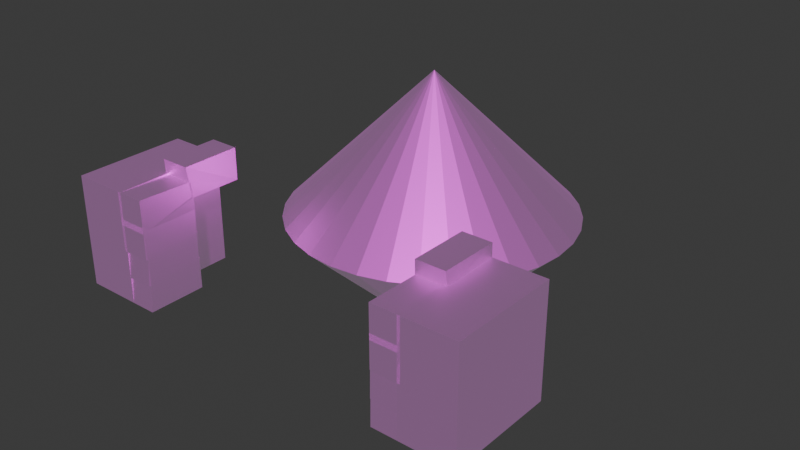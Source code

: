 # Source: Enemy.blend  (saved by Blender 4.4.32; exported with 4.5.12 LTS)
import bpy
from mathutils import Matrix  # noqa: F401  (used for matrix-valued properties, if any)

bpy.ops.wm.read_factory_settings(use_empty=True)
scene = bpy.context.scene
scene.name = 'Scene'

# ---- collections
col_collection = bpy.data.collections.new('Collection'); scene.collection.children.link(col_collection)

# ---- images (referenced by path relative to the original .blend; pixels are not part of the script)
import os
ASSET_DIR = os.environ.get("B2B_ASSET_DIR", "")  # directory of the original .blend (textures are referenced by path, not embedded)
HERE = os.path.dirname(os.path.abspath(__file__))  # packed textures are extracted next to this script under _unpacked/

def load_image(name, relpath, width, height, colorspace="sRGB"):
    """Load a texture the original file referenced (path relative to the .blend, or extracted next to this script)."""
    p = next((c for c in (os.path.join(HERE, relpath), os.path.join(ASSET_DIR, relpath)) if relpath and os.path.exists(c)), "")
    if p:
        img = bpy.data.images.load(p, check_existing=True)
        img.name = name
    else:  # same state as the original file: an image datablock whose file is absent (Cycles renders it pink)
        img = bpy.data.images.new(name, width, height)
        img.source = "FILE"
        img.filepath = "//" + (relpath or name)
    img.colorspace_settings.name = colorspace
    return img
img_enemy__png = load_image('enemy].png', 'enemy].png', 1024, 1024, 'sRGB')

# ---- materials (node trees are filled in below, after node groups)
mat_image = bpy.data.materials.new('image')

# ---- material node trees
mat_image.use_nodes = True; mat_image.node_tree.nodes.clear()
_N = mat_image.node_tree.nodes; _L = mat_image.node_tree.links
n0 = _N.new('ShaderNodeBsdfPrincipled'); n0.name = 'プリンシプルBSDF'; n0.location = (10, 300)
n0.inputs[1].default_value = 1.0
n0.inputs[3].default_value = 0.0
n0.inputs[28].default_value = 0.1
n1 = _N.new('ShaderNodeOutputMaterial'); n1.name = 'マテリアル出力'; n1.location = (300, 300)
n2 = _N.new('ShaderNodeTexImage'); n2.name = '画像テクスチャ'; n2.location = (-280, 280)
n2.image = img_enemy__png
_L.new(n0.outputs[0], n1.inputs[0])
_L.new(n2.outputs[0], n0.inputs[0])
n1.is_active_output = True

# ---- world
world_world = bpy.data.worlds.new('World'); scene.world = world_world
world_world.use_nodes = True; world_world.node_tree.nodes.clear()
_N = world_world.node_tree.nodes; _L = world_world.node_tree.links
n0 = _N.new('ShaderNodeOutputWorld'); n0.name = 'World Output'; n0.location = (300, 300)
n1 = _N.new('ShaderNodeBackground'); n1.name = 'Background'; n1.location = (10, 300)
n1.inputs[0].default_value = (0.05088, 0.05088, 0.05088, 1.0)
_L.new(n1.outputs[0], n0.inputs[0])
n0.is_active_output = True
world_world.color = (0.05088, 0.05088, 0.05088)
world_world.sun_shadow_jitter_overblur = 0.0

# ---- meshes
me_008 = bpy.data.meshes.new('立方体.008')
me_008.from_pydata([(-1.0, 6.0, -1.0), (-1.0, 5.0, -1.0), (-1.0, 5.0, -0.5), (-1.0, 5.0, -0.5), (-1.0, 6.0, -1.0), (-1.0, 5.0, -2.384e-07), (-1.0, 6.0, -0.5), (-1.0, 5.0, -2.384e-07), (0.0, 5.0, -1.0), (-1.0, 6.0, -0.5), (-1.0, 5.0, 0.5), (0.0, 5.0, -0.5), (-1.0, 6.0, -2.384e-07), (0.0, 6.0, -1.0), (-1.0, 5.0, 0.5), (0.0, 6.0, -0.5), (-2.384e-07, 5.0, -0.5), (-9.537e-07, 5.0, 0.75), (-1.0, 6.0, -2.384e-07), (-2.384e-07, 5.0, -2.384e-07), (-1.0, 5.0, 1.0), (-2.384e-07, 6.0, -0.5), (-2.384e-07, 6.0, -2.384e-07), (-1.0, 6.0, 0.5), (-1.0, 6.0, 1.0), (-4.768e-07, 5.0, -2.384e-07), (-1.0, 6.0, 0.5), (-4.768e-07, 5.0, 0.5), (-9.537e-07, 5.0, 1.25), (-4.768e-07, 6.0, -2.384e-07), (-1.0, 6.0, 1.0), (-4.768e-07, 6.0, 0.5), (-1.0, 8.0, -1.0), (-7.153e-07, 5.0, 0.5), (-9.537e-07, 6.0, 0.75), (-7.153e-07, 5.0, 1.0), (-1.0, 8.0, 1.0), (-7.153e-07, 6.0, 0.5), (-9.537e-07, 6.0, 1.25), (-7.153e-07, 6.0, 1.0), (1.0, 6.0, -1.0), (1.0, 5.0, 0.75), (1.0, 6.0, 1.0), (1.0, 5.0, 1.25), (1.0, 8.0, -1.0), (1.0, 6.0, 0.75), (1.0, 8.0, 1.0), (1.0, 6.0, 1.25), (-9.537e-07, 5.0, 1.0), (-9.537e-07, 6.0, 1.0), (-7.153e-07, 6.0, 0.75), (-7.153e-07, 5.0, 0.75), (-1.0, -6.0, -1.0), (-1.0, -5.0, -1.0), (-1.0, -5.0, -0.5), (-1.0, -5.0, -0.5), (-1.0, -6.0, -1.0), (-1.0, -5.0, -2.384e-07), (-1.0, -6.0, -0.5), (-1.0, -5.0, -2.384e-07), (0.0, -5.0, -1.0), (-1.0, -6.0, -0.5), (-1.0, -5.0, 0.5), (0.0, -5.0, -0.5), (-1.0, -6.0, -2.384e-07), (0.0, -6.0, -1.0), (-1.0, -5.0, 0.5), (0.0, -6.0, -0.5), (-2.384e-07, -5.0, -0.5), (-9.537e-07, -5.0, 0.75), (-1.0, -6.0, -2.384e-07), (-2.384e-07, -5.0, -2.384e-07), (-1.0, -5.0, 1.0), (-2.384e-07, -6.0, -0.5), (-2.384e-07, -6.0, -2.384e-07), (-1.0, -6.0, 0.5), (-1.0, -6.0, 1.0), (-4.768e-07, -5.0, -2.384e-07), (-1.0, -6.0, 0.5), (-4.768e-07, -5.0, 0.5), (-9.537e-07, -5.0, 1.25), (-4.768e-07, -6.0, -2.384e-07), (-1.0, -6.0, 1.0), (-4.768e-07, -6.0, 0.5), (-1.0, -8.0, -1.0), (-7.153e-07, -5.0, 0.5), (-9.537e-07, -6.0, 0.75), (-7.153e-07, -5.0, 1.0), (-1.0, -8.0, 1.0), (-7.153e-07, -6.0, 0.5), (-9.537e-07, -6.0, 1.25), (-7.153e-07, -6.0, 1.0), (1.0, -6.0, -1.0), (1.0, -5.0, 0.75), (1.0, -6.0, 1.0), (1.0, -5.0, 1.25), (1.0, -8.0, -1.0), (1.0, -6.0, 0.75), (1.0, -8.0, 1.0), (1.0, -6.0, 1.25), (-9.537e-07, -5.0, 1.0), (-9.537e-07, -6.0, 1.0), (-7.153e-07, -6.0, 0.75), (-7.153e-07, -5.0, 0.75)], [], [(0, 24, 36, 32), (32, 36, 46, 44), (44, 46, 42, 40), (40, 42, 24, 0), (32, 44, 40, 0), (46, 36, 24, 42), (48, 28, 38, 49), (38, 47, 45, 50, 39, 49), (49, 39, 50, 34), (45, 47, 43, 41), (43, 28, 48, 35, 51, 41), (51, 35, 48, 17), (45, 41, 51, 50), (47, 38, 28, 43), (10, 20, 30, 26), (34, 50, 37, 26, 30, 49), (51, 33, 37, 50), (33, 51, 17, 48, 20, 10), (26, 37, 33, 10), (49, 30, 20, 48), (7, 14, 23, 18), (12, 18, 23, 31, 29), (27, 25, 29, 31), (27, 14, 7, 5, 25), (5, 7, 18, 12), (31, 23, 14, 27), (3, 5, 12, 9), (29, 22, 21, 6, 9, 12), (19, 16, 21, 22), (16, 19, 25, 5, 3, 2), (2, 3, 9, 6), (25, 19, 22, 29), (1, 2, 6, 4), (6, 21, 15, 13, 4), (13, 15, 11, 8), (8, 11, 16, 2, 1), (4, 13, 8, 1), (16, 11, 15, 21), (52, 84, 88, 76), (84, 96, 98, 88), (96, 92, 94, 98), (92, 52, 76, 94), (84, 52, 92, 96), (98, 94, 76, 88), (100, 101, 90, 80), (90, 101, 91, 102, 97, 99), (101, 86, 102, 91), (97, 93, 95, 99), (95, 93, 103, 87, 100, 80), (103, 69, 100, 87), (97, 102, 103, 93), (99, 95, 80, 90), (62, 78, 82, 72), (86, 101, 82, 78, 89, 102), (103, 102, 89, 85), (85, 62, 72, 100, 69, 103), (78, 62, 85, 89), (101, 100, 72, 82), (59, 70, 75, 66), (64, 81, 83, 75, 70), (79, 83, 81, 77), (79, 77, 57, 59, 66), (57, 64, 70, 59), (83, 79, 66, 75), (55, 61, 64, 57), (81, 64, 61, 58, 73, 74), (71, 74, 73, 68), (68, 54, 55, 57, 77, 71), (54, 58, 61, 55), (77, 81, 74, 71), (53, 56, 58, 54), (58, 56, 65, 67, 73), (65, 60, 63, 67), (60, 53, 54, 68, 63), (56, 53, 60, 65), (68, 73, 67, 63)])
_uv = me_008.uv_layers.new(name='UVマップ')
_uv.uv.foreach_set('vector', [0.375, 0.0, 0.625, 0.0, 0.625, 0.25, 0.375, 0.25, 0.375, 0.25, 0.625, 0.25, 0.625, 0.5, 0.375, 0.5, 0.0, 0.5, 0.25, 0.5, 0.25, 0.75, 0.0, 0.75, 0.0, 0.75, 0.25, 0.75, 0.25, 1.0, 0.0, 1.0, 0.125, 0.5, 0.375, 0.5, 0.375, 0.75, 0.125, 0.75, 0.625, 0.5, 0.875, 0.5, 0.875, 0.75, 0.625, 0.75, 0.5, 0.0, 0.625, 0.0, 0.625, 0.25, 0.5, 0.25, 0.625, 0.25, 0.625, 0.5, 0.375, 0.5, 0.375, 0.25, 0.5, 0.25, 0.5, 0.25, 0.5, 0.25, 0.5, 0.25, 0.375, 0.25, 0.375, 0.25, 0.0, 0.5, 0.25, 0.5, 0.25, 0.75, 0.0, 0.75, 0.25, 0.75, 0.25, 1.0, 0.125, 1.0, 0.125, 1.0, 0.0, 1.0, 0.0, 0.75, 0.375, 1.0, 0.5, 1.0, 0.5, 1.0, 0.375, 1.0, 0.375, 0.5, 0.375, 0.75, 0.125, 0.75, 0.125, 0.5, 0.625, 0.5, 0.875, 0.5, 0.875, 0.75, 0.625, 0.75, 0.75, 0.0, 0.875, 0.0, 0.875, 0.125, 0.75, 0.125, 0.5, 0.5, 0.5, 0.5, 0.375, 0.5, 0.375, 0.25, 0.625, 0.25, 0.625, 0.5, 0.125, 0.75, 0.0, 0.75, 0.0, 0.5, 0.125, 0.5, 0.0, 0.75, 0.125, 0.75, 0.125, 0.75, 0.25, 0.75, 0.25, 1.0, 0.0, 1.0, 0.125, 0.5, 0.375, 0.5, 0.375, 0.75, 0.125, 0.75, 0.625, 0.5, 0.875, 0.5, 0.875, 0.75, 0.625, 0.75, 0.75, 0.0, 0.875, 0.0, 0.875, 0.125, 0.75, 0.125, 0.375, 0.25, 0.375, 0.25, 0.625, 0.25, 0.625, 0.5, 0.375, 0.5, 0.25, 0.75, 0.0, 0.75, 0.0, 0.5, 0.25, 0.5, 0.25, 0.75, 0.25, 1.0, 0.0, 1.0, 0.0, 1.0, 0.0, 0.75, 0.125, 0.75, 0.125, 0.75, 0.125, 0.5, 0.125, 0.5, 0.625, 0.5, 0.875, 0.5, 0.875, 0.75, 0.625, 0.75, 0.75, 0.0, 0.875, 0.0, 0.875, 0.125, 0.75, 0.125, 0.625, 0.5, 0.625, 0.5, 0.375, 0.5, 0.375, 0.25, 0.375, 0.25, 0.625, 0.25, 0.0, 0.75, 0.25, 0.75, 0.25, 0.5, 0.0, 0.5, 0.0, 0.75, 0.25, 0.75, 0.25, 0.75, 0.25, 1.0, 0.0, 1.0, 0.0, 1.0, 0.125, 0.75, 0.125, 0.75, 0.125, 0.5, 0.125, 0.5, 0.625, 0.75, 0.625, 0.75, 0.625, 0.5, 0.625, 0.5, 0.75, 0.0, 0.875, 0.0, 0.875, 0.125, 0.75, 0.125, 0.625, 0.25, 0.625, 0.5, 0.625, 0.5, 0.375, 0.5, 0.375, 0.25, 0.0, 0.5, 0.25, 0.5, 0.25, 0.75, 0.0, 0.75, 0.0, 0.75, 0.25, 0.75, 0.25, 0.75, 0.25, 1.0, 0.0, 1.0, 0.125, 0.5, 0.375, 0.5, 0.375, 0.75, 0.125, 0.75, 0.625, 0.75, 0.625, 0.75, 0.625, 0.5, 0.625, 0.5, 0.375, 0.0, 0.375, 0.25, 0.625, 0.25, 0.625, 0.0, 0.375, 0.25, 0.375, 0.5, 0.625, 0.5, 0.625, 0.25, 0.0, 0.5, 0.0, 0.75, 0.25, 0.75, 0.25, 0.5, 0.0, 0.75, 0.0, 1.0, 0.25, 1.0, 0.25, 0.75, 0.125, 0.5, 0.125, 0.75, 0.375, 0.75, 0.375, 0.5, 0.625, 0.5, 0.625, 0.75, 0.875, 0.75, 0.875, 0.5, 0.5, 0.0, 0.5, 0.25, 0.625, 0.25, 0.625, 0.0, 0.625, 0.25, 0.5, 0.25, 0.5, 0.25, 0.375, 0.25, 0.375, 0.5, 0.625, 0.5, 0.5, 0.25, 0.375, 0.25, 0.375, 0.25, 0.5, 0.25, 0.0, 0.5, 0.0, 0.75, 0.25, 0.75, 0.25, 0.5, 0.25, 0.75, 0.0, 0.75, 0.0, 1.0, 0.125, 1.0, 0.125, 1.0, 0.25, 1.0, 0.375, 1.0, 0.375, 1.0, 0.5, 1.0, 0.5, 1.0, 0.375, 0.5, 0.125, 0.5, 0.125, 0.75, 0.375, 0.75, 0.625, 0.5, 0.625, 0.75, 0.875, 0.75, 0.875, 0.5, 0.75, 0.0, 0.75, 0.125, 0.875, 0.125, 0.875, 0.0, 0.5, 0.5, 0.625, 0.5, 0.625, 0.25, 0.375, 0.25, 0.375, 0.5, 0.5, 0.5, 0.125, 0.75, 0.125, 0.5, 0.0, 0.5, 0.0, 0.75, 0.0, 0.75, 0.0, 1.0, 0.25, 1.0, 0.25, 0.75, 0.125, 0.75, 0.125, 0.75, 0.125, 0.5, 0.125, 0.75, 0.375, 0.75, 0.375, 0.5, 0.625, 0.5, 0.625, 0.75, 0.875, 0.75, 0.875, 0.5, 0.75, 0.0, 0.75, 0.125, 0.875, 0.125, 0.875, 0.0, 0.375, 0.25, 0.375, 0.5, 0.625, 0.5, 0.625, 0.25, 0.375, 0.25, 0.25, 0.75, 0.25, 0.5, 0.0, 0.5, 0.0, 0.75, 0.25, 0.75, 0.0, 0.75, 0.0, 1.0, 0.0, 1.0, 0.25, 1.0, 0.125, 0.75, 0.125, 0.5, 0.125, 0.5, 0.125, 0.75, 0.625, 0.5, 0.625, 0.75, 0.875, 0.75, 0.875, 0.5, 0.75, 0.0, 0.75, 0.125, 0.875, 0.125, 0.875, 0.0, 0.625, 0.5, 0.625, 0.25, 0.375, 0.25, 0.375, 0.25, 0.375, 0.5, 0.625, 0.5, 0.25, 0.75, 0.25, 0.5, 0.0, 0.5, 0.0, 0.75, 0.0, 0.75, 0.0, 1.0, 0.0, 1.0, 0.25, 1.0, 0.25, 0.75, 0.25, 0.75, 0.125, 0.75, 0.125, 0.5, 0.125, 0.5, 0.125, 0.75, 0.625, 0.75, 0.625, 0.5, 0.625, 0.5, 0.625, 0.75, 0.75, 0.0, 0.75, 0.125, 0.875, 0.125, 0.875, 0.0, 0.625, 0.25, 0.375, 0.25, 0.375, 0.5, 0.625, 0.5, 0.625, 0.5, 0.0, 0.5, 0.0, 0.75, 0.25, 0.75, 0.25, 0.5, 0.0, 0.75, 0.0, 1.0, 0.25, 1.0, 0.25, 0.75, 0.25, 0.75, 0.125, 0.5, 0.125, 0.75, 0.375, 0.75, 0.375, 0.5, 0.625, 0.75, 0.625, 0.5, 0.625, 0.5, 0.625, 0.75])
me_008.materials.append(mat_image)
me_008.update()
me_x = bpy.data.meshes.new('円錐')
me_x.from_pydata([(0.0, 1.0, 0.0), (0.1951, 0.9808, 0.0), (0.3827, 0.9239, 0.0), (0.5556, 0.8315, 0.0), (0.7071, 0.7071, 0.0), (0.8315, 0.5556, 0.0), (0.9239, 0.3827, 0.0), (0.9808, 0.1951, 0.0), (1.0, 0.0, 0.0), (0.9808, -0.1951, 0.0), (0.9239, -0.3827, 0.0), (0.8315, -0.5556, 0.0), (0.7071, -0.7071, 0.0), (0.5556, -0.8315, 0.0), (0.3827, -0.9239, 0.0), (0.1951, -0.9808, 0.0), (0.0, -1.0, 0.0), (-0.1951, -0.9808, 0.0), (-0.3827, -0.9239, 0.0), (-0.5556, -0.8315, 0.0), (-0.7071, -0.7071, 0.0), (-0.8315, -0.5556, 0.0), (-0.9239, -0.3827, 0.0), (-0.9808, -0.1951, 0.0), (-1.0, 0.0, 0.0), (-0.9808, 0.1951, 0.0), (-0.9239, 0.3827, 0.0), (-0.8315, 0.5556, 0.0), (-0.7071, 0.7071, 0.0), (-0.5556, 0.8315, 0.0), (-0.3827, 0.9239, 0.0), (-0.1951, 0.9808, 0.0), (0.0, 0.0, 2.0), (0.0, 0.0, -2.0)], [], [(0, 32, 1), (1, 32, 2), (2, 32, 3), (3, 32, 4), (4, 32, 5), (5, 32, 6), (6, 32, 7), (7, 32, 8), (8, 32, 9), (9, 32, 10), (10, 32, 11), (11, 32, 12), (12, 32, 13), (13, 32, 14), (14, 32, 15), (15, 32, 16), (16, 32, 17), (17, 32, 18), (18, 32, 19), (19, 32, 20), (20, 32, 21), (21, 32, 22), (22, 32, 23), (23, 32, 24), (24, 32, 25), (25, 32, 26), (26, 32, 27), (27, 32, 28), (28, 32, 29), (29, 32, 30), (0, 1, 2, 3, 4, 5, 6, 7, 8, 9, 10, 11, 12, 13, 14, 15, 16, 17, 18, 19, 20, 21, 22, 23, 24, 25, 26, 27, 28, 29, 30, 31), (30, 32, 31), (31, 32, 0), (0, 1, 33), (1, 2, 33), (2, 3, 33), (3, 4, 33), (4, 5, 33), (5, 6, 33), (6, 7, 33), (7, 8, 33), (8, 9, 33), (9, 10, 33), (10, 11, 33), (11, 12, 33), (12, 13, 33), (13, 14, 33), (14, 15, 33), (15, 16, 33), (16, 17, 33), (17, 18, 33), (18, 19, 33), (19, 20, 33), (20, 21, 33), (21, 22, 33), (22, 23, 33), (23, 24, 33), (24, 25, 33), (25, 26, 33), (26, 27, 33), (27, 28, 33), (28, 29, 33), (29, 30, 33), (30, 31, 33), (31, 0, 33)])
_uv = me_x.uv_layers.new(name='UVマップ')
_uv.uv.foreach_set('vector', [0.5, 1.24, 0.5, 1.0, 0.5468, 1.235, 0.5468, 1.235, 0.5, 1.0, 0.5918, 1.222, 0.5918, 1.222, 0.5, 1.0, 0.6333, 1.2, 0.6333, 1.2, 0.5, 1.0, 0.6697, 1.17, 0.6697, 1.17, 0.5, 1.0, 0.6996, 1.133, 0.6996, 1.133, 0.5, 1.0, 0.7217, 1.092, 0.7217, 1.092, 0.5, 1.0, 0.7354, 1.047, 0.7354, 1.047, 0.5, 1.0, 0.74, 1.0, 0.74, 1.0, 0.5, 1.0, 0.7354, 0.9532, 0.7354, 0.9532, 0.5, 1.0, 0.7217, 0.9082, 0.7217, 0.9082, 0.5, 1.0, 0.6996, 0.8667, 0.6996, 0.8667, 0.5, 1.0, 0.6697, 0.8303, 0.6697, 0.8303, 0.5, 1.0, 0.6333, 0.8004, 0.6333, 0.8004, 0.5, 1.0, 0.5918, 0.7783, 0.5918, 0.7783, 0.5, 1.0, 0.5468, 0.7646, 0.5468, 0.7646, 0.5, 1.0, 0.5, 0.76, 0.5, 0.76, 0.5, 1.0, 0.4532, 0.7646, 0.4532, 0.7646, 0.5, 1.0, 0.4082, 0.7783, 0.4082, 0.7783, 0.5, 1.0, 0.3667, 0.8004, 0.3667, 0.8004, 0.5, 1.0, 0.3303, 0.8303, 0.3303, 0.8303, 0.5, 1.0, 0.3004, 0.8667, 0.3004, 0.8667, 0.5, 1.0, 0.2783, 0.9082, 0.2783, 0.9082, 0.5, 1.0, 0.2646, 0.9532, 0.2646, 0.9532, 0.5, 1.0, 0.26, 1.0, 0.26, 1.0, 0.5, 1.0, 0.2646, 1.047, 0.2646, 1.047, 0.5, 1.0, 0.2783, 1.092, 0.2783, 1.092, 0.5, 1.0, 0.3004, 1.133, 0.3004, 1.133, 0.5, 1.0, 0.3303, 1.17, 0.3303, 1.17, 0.5, 1.0, 0.3667, 1.2, 0.3667, 1.2, 0.5, 1.0, 0.4082, 1.222, 0.75, 0.49, 0.7968, 0.4854, 0.8418, 0.4717, 0.8833, 0.4496, 0.9197, 0.4197, 0.9496, 0.3833, 0.9717, 0.3418, 0.9854, 0.2968, 0.99, 0.25, 0.9854, 0.2032, 0.9717, 0.1582, 0.9496, 0.1167, 0.9197, 0.08029, 0.8833, 0.05045, 0.8418, 0.02827, 0.7968, 0.01461, 0.75, 0.01, 0.7032, 0.01461, 0.6582, 0.02827, 0.6167, 0.05045, 0.5803, 0.08029, 0.5504, 0.1167, 0.5283, 0.1582, 0.5146, 0.2032, 0.51, 0.25, 0.5146, 0.2968, 0.5283, 0.3418, 0.5504, 0.3833, 0.5803, 0.4197, 0.6167, 0.4496, 0.6582, 0.4717, 0.7032, 0.4854, 0.4082, 1.222, 0.5, 1.0, 0.4532, 1.235, 0.4532, 1.235, 0.5, 1.0, 0.5, 1.24, 0.5, 1.24, 0.5468, 1.235, 0.5, 1.0, 0.5468, 1.235, 0.5918, 1.222, 0.5, 1.0, 0.5918, 1.222, 0.6333, 1.2, 0.5, 1.0, 0.6333, 1.2, 0.6697, 1.17, 0.5, 1.0, 0.6697, 1.17, 0.6996, 1.133, 0.5, 1.0, 0.6996, 1.133, 0.7217, 1.092, 0.5, 1.0, 0.7217, 1.092, 0.7354, 1.047, 0.5, 1.0, 0.7354, 1.047, 0.74, 1.0, 0.5, 1.0, 0.74, 1.0, 0.7354, 0.9532, 0.5, 1.0, 0.7354, 0.9532, 0.7217, 0.9082, 0.5, 1.0, 0.7217, 0.9082, 0.6996, 0.8667, 0.5, 1.0, 0.6996, 0.8667, 0.6697, 0.8303, 0.5, 1.0, 0.6697, 0.8303, 0.6333, 0.8004, 0.5, 1.0, 0.6333, 0.8004, 0.5918, 0.7783, 0.5, 1.0, 0.5918, 0.7783, 0.5468, 0.7646, 0.5, 1.0, 0.5468, 0.7646, 0.5, 0.76, 0.5, 1.0, 0.5, 0.76, 0.4532, 0.7646, 0.5, 1.0, 0.4532, 0.7646, 0.4082, 0.7783, 0.5, 1.0, 0.4082, 0.7783, 0.3667, 0.8004, 0.5, 1.0, 0.3667, 0.8004, 0.3303, 0.8303, 0.5, 1.0, 0.3303, 0.8303, 0.3004, 0.8667, 0.5, 1.0, 0.3004, 0.8667, 0.2783, 0.9082, 0.5, 1.0, 0.2783, 0.9082, 0.2646, 0.9532, 0.5, 1.0, 0.2646, 0.9532, 0.26, 1.0, 0.5, 1.0, 0.26, 1.0, 0.2646, 1.047, 0.5, 1.0, 0.2646, 1.047, 0.2783, 1.092, 0.5, 1.0, 0.2783, 1.092, 0.3004, 1.133, 0.5, 1.0, 0.3004, 1.133, 0.3303, 1.17, 0.5, 1.0, 0.3303, 1.17, 0.3667, 1.2, 0.5, 1.0, 0.3667, 1.2, 0.4082, 1.222, 0.5, 1.0, 0.4082, 1.222, 0.4532, 1.235, 0.5, 1.0, 0.4532, 1.235, 0.5, 1.24, 0.5, 1.0])
me_x.materials.append(mat_image)
me_x.update()
me_001 = bpy.data.meshes.new('円錐.001')
me_001.from_pydata([(0.0, 1.088, -0.0476), (0.2122, 1.067, -0.0476), (0.4163, 1.005, -0.0476), (0.6044, 0.9046, -0.0476), (0.7693, 0.7693, -0.0476), (0.9046, 0.6044, -0.0476), (1.005, 0.4163, -0.0476), (1.067, 0.2122, -0.0476), (1.088, 0.0, -0.0476), (1.067, -0.2122, -0.0476), (1.005, -0.4163, -0.0476), (0.9046, -0.6044, -0.0476), (0.7693, -0.7693, -0.0476), (0.6044, -0.9046, -0.0476), (0.4163, -1.005, -0.0476), (0.2122, -1.067, -0.0476), (0.0, -1.088, -0.0476), (-0.2122, -1.067, -0.0476), (-0.4163, -1.005, -0.0476), (-0.6044, -0.9046, -0.0476), (-0.7693, -0.7693, -0.0476), (-0.9046, -0.6044, -0.0476), (-1.005, -0.4163, -0.0476), (-1.067, -0.2122, -0.0476), (-1.088, 0.0, -0.0476), (-1.067, 0.2122, -0.0476), (-1.005, 0.4163, -0.0476), (-0.9046, 0.6044, -0.0476), (-0.7693, 0.7693, -0.0476), (-0.6044, 0.9046, -0.0476), (-0.4163, 1.005, -0.0476), (-0.2122, 1.067, -0.0476), (-7.451e-09, 1.788e-09, 2.1), (-1.013e-08, 1.192e-09, -2.1)], [], [(0, 1, 32), (1, 2, 32), (2, 3, 32), (3, 4, 32), (4, 5, 32), (5, 6, 32), (6, 7, 32), (7, 8, 32), (8, 9, 32), (9, 10, 32), (10, 11, 32), (11, 12, 32), (12, 13, 32), (13, 14, 32), (14, 15, 32), (15, 16, 32), (16, 17, 32), (17, 18, 32), (18, 19, 32), (19, 20, 32), (20, 21, 32), (21, 22, 32), (22, 23, 32), (23, 24, 32), (24, 25, 32), (25, 26, 32), (26, 27, 32), (27, 28, 32), (28, 29, 32), (29, 30, 32), (0, 31, 30, 29, 28, 27, 26, 25, 24, 23, 22, 21, 20, 19, 18, 17, 16, 15, 14, 13, 12, 11, 10, 9, 8, 7, 6, 5, 4, 3, 2, 1), (30, 31, 32), (31, 0, 32), (0, 33, 1), (1, 33, 2), (2, 33, 3), (3, 33, 4), (4, 33, 5), (5, 33, 6), (6, 33, 7), (7, 33, 8), (8, 33, 9), (9, 33, 10), (10, 33, 11), (11, 33, 12), (12, 33, 13), (13, 33, 14), (14, 33, 15), (15, 33, 16), (16, 33, 17), (17, 33, 18), (18, 33, 19), (19, 33, 20), (20, 33, 21), (21, 33, 22), (22, 33, 23), (23, 33, 24), (24, 33, 25), (25, 33, 26), (26, 33, 27), (27, 33, 28), (28, 33, 29), (29, 33, 30), (30, 33, 31), (31, 33, 0)])
_uv = me_001.uv_layers.new(name='UVマップ')
_uv.uv.foreach_set('vector', [0.9398, 0.04445, 0.9397, 0.04445, 0.9398, 0.0446, 0.9397, 0.04445, 0.9397, 0.04446, 0.9398, 0.0446, 0.9397, 0.04446, 0.9397, 0.04447, 0.9398, 0.0446, 0.9397, 0.04447, 0.9397, 0.04449, 0.9398, 0.0446, 0.9397, 0.04449, 0.9397, 0.04451, 0.9398, 0.0446, 0.9397, 0.04451, 0.9396, 0.04454, 0.9398, 0.0446, 0.9396, 0.04454, 0.9396, 0.04457, 0.9398, 0.0446, 0.9396, 0.04457, 0.9396, 0.0446, 0.9398, 0.0446, 0.9396, 0.0446, 0.9396, 0.04463, 0.9398, 0.0446, 0.9396, 0.04463, 0.9396, 0.04466, 0.9398, 0.0446, 0.9396, 0.04466, 0.9397, 0.04468, 0.9398, 0.0446, 0.9397, 0.04468, 0.9397, 0.0447, 0.9398, 0.0446, 0.9397, 0.0447, 0.9397, 0.04472, 0.9398, 0.0446, 0.9397, 0.04472, 0.9397, 0.04474, 0.9398, 0.0446, 0.9397, 0.04474, 0.9397, 0.04475, 0.9398, 0.0446, 0.9397, 0.04475, 0.9398, 0.04475, 0.9398, 0.0446, 0.9398, 0.04475, 0.9398, 0.04475, 0.9398, 0.0446, 0.9398, 0.04475, 0.9398, 0.04474, 0.9398, 0.0446, 0.9398, 0.04474, 0.9399, 0.04472, 0.9398, 0.0446, 0.9399, 0.04472, 0.9399, 0.0447, 0.9398, 0.0446, 0.9399, 0.0447, 0.9399, 0.04468, 0.9398, 0.0446, 0.9399, 0.04468, 0.9399, 0.04466, 0.9398, 0.0446, 0.9399, 0.04466, 0.9399, 0.04463, 0.9398, 0.0446, 0.9399, 0.04463, 0.9399, 0.0446, 0.9398, 0.0446, 0.9399, 0.0446, 0.9399, 0.04457, 0.9398, 0.0446, 0.9399, 0.04457, 0.9399, 0.04454, 0.9398, 0.0446, 0.9399, 0.04454, 0.9399, 0.04451, 0.9398, 0.0446, 0.9399, 0.04451, 0.9399, 0.04449, 0.9398, 0.0446, 0.9399, 0.04449, 0.9399, 0.04447, 0.9398, 0.0446, 0.9399, 0.04447, 0.9398, 0.04446, 0.9398, 0.0446, 0.9375, 0.04979, 0.9369, 0.04973, 0.9364, 0.04957, 0.9359, 0.0493, 0.9354, 0.04894, 0.9351, 0.04849, 0.9348, 0.04799, 0.9346, 0.04744, 0.9346, 0.04688, 0.9346, 0.04631, 0.9348, 0.04576, 0.9351, 0.04526, 0.9354, 0.04481, 0.9359, 0.04445, 0.9364, 0.04418, 0.9369, 0.04402, 0.9375, 0.04396, 0.9381, 0.04402, 0.9386, 0.04418, 0.9391, 0.04445, 0.9396, 0.04481, 0.9399, 0.04526, 0.9402, 0.04576, 0.9404, 0.04631, 0.9404, 0.04688, 0.9404, 0.04744, 0.9402, 0.04799, 0.9399, 0.04849, 0.9396, 0.04894, 0.9391, 0.0493, 0.9386, 0.04957, 0.9381, 0.04973, 0.9398, 0.04446, 0.9398, 0.04445, 0.9398, 0.0446, 0.9398, 0.04445, 0.9398, 0.04445, 0.9398, 0.0446, 0.9398, 0.04445, 0.9398, 0.0446, 0.9397, 0.04445, 0.9397, 0.04445, 0.9398, 0.0446, 0.9397, 0.04446, 0.9397, 0.04446, 0.9398, 0.0446, 0.9397, 0.04447, 0.9397, 0.04447, 0.9398, 0.0446, 0.9397, 0.04449, 0.9397, 0.04449, 0.9398, 0.0446, 0.9397, 0.04451, 0.9397, 0.04451, 0.9398, 0.0446, 0.9396, 0.04454, 0.9396, 0.04454, 0.9398, 0.0446, 0.9396, 0.04457, 0.9396, 0.04457, 0.9398, 0.0446, 0.9396, 0.0446, 0.9396, 0.0446, 0.9398, 0.0446, 0.9396, 0.04463, 0.9396, 0.04463, 0.9398, 0.0446, 0.9396, 0.04466, 0.9396, 0.04466, 0.9398, 0.0446, 0.9397, 0.04468, 0.9397, 0.04468, 0.9398, 0.0446, 0.9397, 0.0447, 0.9397, 0.0447, 0.9398, 0.0446, 0.9397, 0.04472, 0.9397, 0.04472, 0.9398, 0.0446, 0.9397, 0.04474, 0.9397, 0.04474, 0.9398, 0.0446, 0.9397, 0.04475, 0.9397, 0.04475, 0.9398, 0.0446, 0.9398, 0.04475, 0.9398, 0.04475, 0.9398, 0.0446, 0.9398, 0.04475, 0.9398, 0.04475, 0.9398, 0.0446, 0.9398, 0.04474, 0.9398, 0.04474, 0.9398, 0.0446, 0.9399, 0.04472, 0.9399, 0.04472, 0.9398, 0.0446, 0.9399, 0.0447, 0.9399, 0.0447, 0.9398, 0.0446, 0.9399, 0.04468, 0.9399, 0.04468, 0.9398, 0.0446, 0.9399, 0.04466, 0.9399, 0.04466, 0.9398, 0.0446, 0.9399, 0.04463, 0.9399, 0.04463, 0.9398, 0.0446, 0.9399, 0.0446, 0.9399, 0.0446, 0.9398, 0.0446, 0.9399, 0.04457, 0.9399, 0.04457, 0.9398, 0.0446, 0.9399, 0.04454, 0.9399, 0.04454, 0.9398, 0.0446, 0.9399, 0.04451, 0.9399, 0.04451, 0.9398, 0.0446, 0.9399, 0.04449, 0.9399, 0.04449, 0.9398, 0.0446, 0.9399, 0.04447, 0.9399, 0.04447, 0.9398, 0.0446, 0.9398, 0.04446, 0.9398, 0.04446, 0.9398, 0.0446, 0.9398, 0.04445, 0.9398, 0.04445, 0.9398, 0.0446, 0.9398, 0.04445])
me_001.materials.append(mat_image)
me_001.update()
me_003 = bpy.data.meshes.new('立方体.003')
me_003.from_pydata([(-1.058, 5.942, -1.058), (-1.058, 4.942, -1.058), (-1.03, 4.91, -0.5302), (-1.058, 4.942, -0.5577), (-1.058, 6.058, -1.058), (-1.03, 4.91, -0.03015), (-1.03, 6.09, -0.5302), (-1.058, 4.942, -0.05774), (0.05774, 4.942, -1.058), (-1.058, 6.058, -0.5577), (-1.058, 4.942, 0.4423), (0.05774, 4.942, -0.4423), (-1.03, 6.09, -0.03015), (0.05774, 6.058, -1.058), (-1.058, 4.942, 0.5577), (0.05774, 6.058, -0.4423), (0.03015, 4.91, -0.4698), (-9.537e-07, 4.9, 0.75), (-1.058, 6.058, -0.05774), (0.05773, 4.942, 0.05773), (-1.058, 4.942, 1.058), (0.03015, 6.09, -0.4698), (0.05773, 6.058, 0.05773), (-1.058, 6.058, 0.5577), (-1.058, 5.942, 1.058), (0.03015, 4.91, 0.03015), (-1.058, 6.058, 0.4423), (0.05773, 4.942, 0.5577), (-0.05774, 4.942, 1.308), (0.03015, 6.09, 0.03015), (-1.058, 6.058, 1.058), (0.05773, 6.058, 0.5577), (-1.058, 8.058, -1.058), (0.05773, 4.942, 0.4423), (-9.537e-07, 6.1, 0.75), (-7.153e-07, 4.9, 1.0), (-1.058, 8.058, 1.058), (0.05773, 6.058, 0.4423), (-0.05774, 6.058, 1.308), (-7.153e-07, 6.1, 1.0), (1.058, 5.942, -1.058), (1.058, 4.942, 0.6923), (1.058, 5.942, 1.058), (1.058, 4.942, 1.308), (1.058, 8.058, -1.058), (1.058, 6.058, 0.6923), (1.058, 8.058, 1.058), (1.058, 6.058, 1.308), (-0.03015, 4.91, 1.03), (-0.03015, 6.09, 1.03), (0.03015, 6.09, 0.7198), (0.03015, 4.91, 0.7198), (-1.058, -5.942, -1.058), (-1.058, -4.942, -1.058), (-1.03, -4.91, -0.5302), (-1.058, -4.942, -0.5577), (-1.058, -6.058, -1.058), (-1.03, -4.91, -0.03015), (-1.03, -6.09, -0.5302), (-1.058, -4.942, -0.05774), (0.05774, -4.942, -1.058), (-1.058, -6.058, -0.5577), (-1.058, -4.942, 0.4423), (0.05774, -4.942, -0.4423), (-1.03, -6.09, -0.03015), (0.05774, -6.058, -1.058), (-1.058, -4.942, 0.5577), (0.05774, -6.058, -0.4423), (0.03015, -4.91, -0.4698), (-9.537e-07, -4.9, 0.75), (-1.058, -6.058, -0.05774), (0.05773, -4.942, 0.05773), (-1.058, -4.942, 1.058), (0.03015, -6.09, -0.4698), (0.05773, -6.058, 0.05773), (-1.058, -6.058, 0.5577), (-1.058, -5.942, 1.058), (0.03015, -4.91, 0.03015), (-1.058, -6.058, 0.4423), (0.05773, -4.942, 0.5577), (-0.05774, -4.942, 1.308), (0.03015, -6.09, 0.03015), (-1.058, -6.058, 1.058), (0.05773, -6.058, 0.5577), (-1.058, -8.058, -1.058), (0.05773, -4.942, 0.4423), (-9.537e-07, -6.1, 0.75), (-7.153e-07, -4.9, 1.0), (-1.058, -8.058, 1.058), (0.05773, -6.058, 0.4423), (-0.05774, -6.058, 1.308), (-7.153e-07, -6.1, 1.0), (1.058, -5.942, -1.058), (1.058, -4.942, 0.6923), (1.058, -5.942, 1.058), (1.058, -4.942, 1.308), (1.058, -8.058, -1.058), (1.058, -6.058, 0.6923), (1.058, -8.058, 1.058), (1.058, -6.058, 1.308), (-0.03015, -4.91, 1.03), (-0.03015, -6.09, 1.03), (0.03015, -6.09, 0.7198), (0.03015, -4.91, 0.7198)], [], [(0, 32, 36, 24), (32, 44, 46, 36), (44, 40, 42, 46), (40, 0, 24, 42), (32, 0, 40, 44), (46, 42, 24, 36), (48, 49, 38, 28), (38, 49, 39, 50, 45, 47), (49, 34, 50, 39), (45, 41, 43, 47), (43, 41, 51, 35, 48, 28), (51, 17, 48, 35), (45, 50, 51, 41), (47, 43, 28, 38), (10, 26, 30, 20), (34, 49, 30, 26, 37, 50), (51, 50, 37, 33), (33, 10, 20, 48, 17, 51), (26, 10, 33, 37), (49, 48, 20, 30), (7, 18, 23, 14), (12, 29, 31, 23, 18), (27, 31, 29, 25), (27, 25, 5, 7, 14), (5, 12, 18, 7), (31, 27, 14, 23), (3, 9, 12, 5), (29, 12, 9, 6, 21, 22), (19, 22, 21, 16), (16, 2, 3, 5, 25, 19), (2, 6, 9, 3), (25, 29, 22, 19), (1, 4, 6, 2), (6, 4, 13, 15, 21), (13, 8, 11, 15), (8, 1, 2, 16, 11), (4, 1, 8, 13), (16, 21, 15, 11), (52, 76, 88, 84), (84, 88, 98, 96), (96, 98, 94, 92), (92, 94, 76, 52), (84, 96, 92, 52), (98, 88, 76, 94), (100, 80, 90, 101), (90, 99, 97, 102, 91, 101), (101, 91, 102, 86), (97, 99, 95, 93), (95, 80, 100, 87, 103, 93), (103, 87, 100, 69), (97, 93, 103, 102), (99, 90, 80, 95), (62, 72, 82, 78), (86, 102, 89, 78, 82, 101), (103, 85, 89, 102), (85, 103, 69, 100, 72, 62), (78, 89, 85, 62), (101, 82, 72, 100), (59, 66, 75, 70), (64, 70, 75, 83, 81), (79, 77, 81, 83), (79, 66, 59, 57, 77), (57, 59, 70, 64), (83, 75, 66, 79), (55, 57, 64, 61), (81, 74, 73, 58, 61, 64), (71, 68, 73, 74), (68, 71, 77, 57, 55, 54), (54, 55, 61, 58), (77, 71, 74, 81), (53, 54, 58, 56), (58, 73, 67, 65, 56), (65, 67, 63, 60), (60, 63, 68, 54, 53), (56, 65, 60, 53), (68, 63, 67, 73)])
_uv = me_003.uv_layers.new(name='UVマップ')
_uv.uv.foreach_set('vector', [0.9234, 0.07468, 0.9234, 0.06859, 0.9173, 0.06859, 0.9173, 0.07468, 0.9234, 0.06859, 0.9234, 0.0625, 0.9173, 0.0625, 0.9173, 0.06859, 0.9325, 0.0625, 0.9325, 0.05641, 0.9264, 0.05641, 0.9264, 0.0625, 0.9325, 0.05641, 0.9325, 0.05032, 0.9264, 0.05032, 0.9264, 0.05641, 0.9295, 0.0625, 0.9295, 0.05641, 0.9234, 0.05641, 0.9234, 0.0625, 0.9173, 0.0625, 0.9173, 0.05641, 0.9112, 0.05641, 0.9112, 0.0625, 0.9204, 0.07468, 0.9204, 0.06859, 0.9173, 0.06859, 0.9173, 0.07468, 0.9173, 0.06859, 0.9204, 0.06859, 0.9204, 0.06859, 0.9234, 0.06859, 0.9234, 0.0625, 0.9173, 0.0625, 0.9204, 0.06859, 0.9234, 0.06859, 0.9234, 0.06859, 0.9204, 0.06859, 0.9325, 0.0625, 0.9325, 0.05641, 0.9264, 0.05641, 0.9264, 0.0625, 0.9264, 0.05641, 0.9325, 0.05641, 0.9325, 0.05032, 0.9295, 0.05032, 0.9295, 0.05032, 0.9264, 0.05032, 0.9234, 0.05032, 0.9234, 0.05032, 0.9204, 0.05032, 0.9204, 0.05032, 0.9234, 0.0625, 0.9295, 0.0625, 0.9295, 0.05641, 0.9234, 0.05641, 0.9173, 0.0625, 0.9173, 0.05641, 0.9112, 0.05641, 0.9112, 0.0625, 0.9143, 0.07468, 0.9143, 0.07163, 0.9112, 0.07163, 0.9112, 0.07468, 0.9204, 0.0625, 0.9173, 0.0625, 0.9173, 0.06859, 0.9234, 0.06859, 0.9234, 0.0625, 0.9204, 0.0625, 0.9295, 0.05641, 0.9295, 0.0625, 0.9325, 0.0625, 0.9325, 0.05641, 0.9325, 0.05641, 0.9325, 0.05032, 0.9264, 0.05032, 0.9264, 0.05641, 0.9295, 0.05641, 0.9295, 0.05641, 0.9295, 0.0625, 0.9295, 0.05641, 0.9234, 0.05641, 0.9234, 0.0625, 0.9173, 0.0625, 0.9173, 0.05641, 0.9112, 0.05641, 0.9112, 0.0625, 0.9143, 0.07468, 0.9143, 0.07163, 0.9112, 0.07163, 0.9112, 0.07468, 0.9234, 0.06859, 0.9234, 0.0625, 0.9173, 0.0625, 0.9173, 0.06859, 0.9234, 0.06859, 0.9264, 0.05641, 0.9264, 0.0625, 0.9325, 0.0625, 0.9325, 0.05641, 0.9264, 0.05641, 0.9325, 0.05641, 0.9325, 0.05032, 0.9325, 0.05032, 0.9264, 0.05032, 0.9295, 0.05641, 0.9295, 0.0625, 0.9295, 0.0625, 0.9295, 0.05641, 0.9173, 0.0625, 0.9173, 0.05641, 0.9112, 0.05641, 0.9112, 0.0625, 0.9143, 0.07468, 0.9143, 0.07163, 0.9112, 0.07163, 0.9112, 0.07468, 0.9173, 0.0625, 0.9173, 0.06859, 0.9234, 0.06859, 0.9234, 0.06859, 0.9234, 0.0625, 0.9173, 0.0625, 0.9325, 0.05641, 0.9325, 0.0625, 0.9264, 0.0625, 0.9264, 0.05641, 0.9325, 0.05641, 0.9325, 0.05032, 0.9325, 0.05032, 0.9264, 0.05032, 0.9264, 0.05641, 0.9264, 0.05641, 0.9295, 0.05641, 0.9295, 0.0625, 0.9295, 0.0625, 0.9295, 0.05641, 0.9173, 0.05641, 0.9173, 0.0625, 0.9173, 0.0625, 0.9173, 0.05641, 0.9143, 0.07468, 0.9143, 0.07163, 0.9112, 0.07163, 0.9112, 0.07468, 0.9173, 0.06859, 0.9234, 0.06859, 0.9234, 0.0625, 0.9173, 0.0625, 0.9173, 0.0625, 0.9325, 0.0625, 0.9325, 0.05641, 0.9264, 0.05641, 0.9264, 0.0625, 0.9325, 0.05641, 0.9325, 0.05032, 0.9264, 0.05032, 0.9264, 0.05641, 0.9264, 0.05641, 0.9295, 0.0625, 0.9295, 0.05641, 0.9234, 0.05641, 0.9234, 0.0625, 0.9173, 0.05641, 0.9173, 0.0625, 0.9173, 0.0625, 0.9173, 0.05641, 0.9234, 0.07468, 0.9173, 0.07468, 0.9173, 0.06859, 0.9234, 0.06859, 0.9234, 0.06859, 0.9173, 0.06859, 0.9173, 0.0625, 0.9234, 0.0625, 0.9325, 0.0625, 0.9264, 0.0625, 0.9264, 0.05641, 0.9325, 0.05641, 0.9325, 0.05641, 0.9264, 0.05641, 0.9264, 0.05032, 0.9325, 0.05032, 0.9295, 0.0625, 0.9234, 0.0625, 0.9234, 0.05641, 0.9295, 0.05641, 0.9173, 0.0625, 0.9112, 0.0625, 0.9112, 0.05641, 0.9173, 0.05641, 0.9204, 0.07468, 0.9173, 0.07468, 0.9173, 0.06859, 0.9204, 0.06859, 0.9173, 0.06859, 0.9173, 0.0625, 0.9234, 0.0625, 0.9234, 0.06859, 0.9204, 0.06859, 0.9204, 0.06859, 0.9204, 0.06859, 0.9204, 0.06859, 0.9234, 0.06859, 0.9234, 0.06859, 0.9325, 0.0625, 0.9264, 0.0625, 0.9264, 0.05641, 0.9325, 0.05641, 0.9264, 0.05641, 0.9264, 0.05032, 0.9295, 0.05032, 0.9295, 0.05032, 0.9325, 0.05032, 0.9325, 0.05641, 0.9234, 0.05032, 0.9204, 0.05032, 0.9204, 0.05032, 0.9234, 0.05032, 0.9234, 0.0625, 0.9234, 0.05641, 0.9295, 0.05641, 0.9295, 0.0625, 0.9173, 0.0625, 0.9112, 0.0625, 0.9112, 0.05641, 0.9173, 0.05641, 0.9143, 0.07468, 0.9112, 0.07468, 0.9112, 0.07163, 0.9143, 0.07163, 0.9204, 0.0625, 0.9204, 0.0625, 0.9234, 0.0625, 0.9234, 0.06859, 0.9173, 0.06859, 0.9173, 0.0625, 0.9295, 0.05641, 0.9325, 0.05641, 0.9325, 0.0625, 0.9295, 0.0625, 0.9325, 0.05641, 0.9295, 0.05641, 0.9295, 0.05641, 0.9264, 0.05641, 0.9264, 0.05032, 0.9325, 0.05032, 0.9295, 0.0625, 0.9234, 0.0625, 0.9234, 0.05641, 0.9295, 0.05641, 0.9173, 0.0625, 0.9112, 0.0625, 0.9112, 0.05641, 0.9173, 0.05641, 0.9143, 0.07468, 0.9112, 0.07468, 0.9112, 0.07163, 0.9143, 0.07163, 0.9234, 0.06859, 0.9234, 0.06859, 0.9173, 0.06859, 0.9173, 0.0625, 0.9234, 0.0625, 0.9264, 0.05641, 0.9325, 0.05641, 0.9325, 0.0625, 0.9264, 0.0625, 0.9264, 0.05641, 0.9264, 0.05032, 0.9325, 0.05032, 0.9325, 0.05032, 0.9325, 0.05641, 0.9295, 0.05641, 0.9295, 0.05641, 0.9295, 0.0625, 0.9295, 0.0625, 0.9173, 0.0625, 0.9112, 0.0625, 0.9112, 0.05641, 0.9173, 0.05641, 0.9143, 0.07468, 0.9112, 0.07468, 0.9112, 0.07163, 0.9143, 0.07163, 0.9173, 0.0625, 0.9173, 0.0625, 0.9234, 0.0625, 0.9234, 0.06859, 0.9234, 0.06859, 0.9173, 0.06859, 0.9264, 0.05641, 0.9325, 0.05641, 0.9325, 0.0625, 0.9264, 0.0625, 0.9325, 0.05641, 0.9264, 0.05641, 0.9264, 0.05641, 0.9264, 0.05032, 0.9325, 0.05032, 0.9325, 0.05032, 0.9295, 0.05641, 0.9295, 0.05641, 0.9295, 0.0625, 0.9295, 0.0625, 0.9173, 0.05641, 0.9173, 0.05641, 0.9173, 0.0625, 0.9173, 0.0625, 0.9143, 0.07468, 0.9112, 0.07468, 0.9112, 0.07163, 0.9143, 0.07163, 0.9173, 0.06859, 0.9173, 0.0625, 0.9173, 0.0625, 0.9234, 0.0625, 0.9234, 0.06859, 0.9325, 0.0625, 0.9264, 0.0625, 0.9264, 0.05641, 0.9325, 0.05641, 0.9325, 0.05641, 0.9264, 0.05641, 0.9264, 0.05641, 0.9264, 0.05032, 0.9325, 0.05032, 0.9295, 0.0625, 0.9234, 0.0625, 0.9234, 0.05641, 0.9295, 0.05641, 0.9173, 0.05641, 0.9173, 0.05641, 0.9173, 0.0625, 0.9173, 0.0625])
me_003.materials.append(mat_image)
me_003.update()
arm_001 = bpy.data.armatures.new('アーマチュア.001')  # bones are not reproduced

# ---- objects
ob_001 = bpy.data.objects.new('立方体.001', me_008)
ob_x = bpy.data.objects.new('アーマチュア', arm_001)
ob_x_1 = bpy.data.objects.new('円錐', me_x)
ob_001_1 = bpy.data.objects.new('円錐.001', me_001)
ob_002 = bpy.data.objects.new('立方体.002', me_003)

# ---- transforms, parenting, visibility, modifiers, constraints
ob_001.parent = ob_x
ob_001.matrix_parent_inverse = Matrix(((1.0, -0.0, 0.0, -0.0), (-0.0, 1.0, -0.0, 0.0), (0.0, -0.0, 1.0, -0.5), (-0.0, 0.0, -0.0, 1.0)))
ob_001.location = (-1.4, 0.0, 1.0)
ob_001.scale = (0.4, 0.2, 0.4)
_vg = ob_001.vertex_groups.new(name='ボーン.001')
for _i, _w in zip([0, 1, 2, 3, 4, 5, 6, 7, 8, 9, 10, 11, 12, 13, 14, 15, 16, 17, 18, 19, 20, 21, 22, 23, 24, 25, 26, 27, 28, 29, 30, 31, 32, 33, 34, 35, 36, 37, 38, 39, 40, 41, 42, 43, 44, 45, 46, 47, 48, 49, 50, 51], [1.0, 1.0, 1.0, 1.0, 1.0, 1.0, 1.0, 1.0, 1.0, 1.0, 0.9999, 1.0, 1.0, 1.0, 1.0, 1.0, 1.0, 0.9995, 1.0, 1.0, 0.9994, 1.0, 1.0, 1.0, 1.0, 1.0, 0.9999, 1.0, 0.9991, 1.0, 0.9996, 1.0, 1.0, 0.9996, 0.9998, 0.9993, 1.0, 0.9999, 0.9996, 0.9995, 1.0, 0.999, 1.0, 0.9985, 1.0, 0.9999, 1.0, 0.9996, 0.9992, 0.9996, 0.9997, 0.9994]): _vg.add([_i], _w, 'REPLACE')
_vg = ob_001.vertex_groups.new(name='ボーン.002')
for _i, _w in zip([52, 53, 54, 55, 56, 57, 58, 59, 60, 61, 62, 63, 64, 65, 66, 67, 68, 69, 70, 71, 72, 73, 74, 75, 76, 77, 78, 79, 80, 81, 82, 83, 84, 85, 86, 87, 88, 89, 90, 91, 92, 93, 94, 95, 96, 97, 98, 99, 100, 101, 102, 103], [1.0, 1.0, 1.0, 1.0, 1.0, 1.0, 1.0, 1.0, 1.0, 1.0, 1.0, 1.0, 1.0, 1.0, 1.0, 1.0, 1.0, 1.0, 1.0, 1.0, 1.0, 1.0, 1.0, 1.0, 1.0, 1.0, 1.0, 1.0, 1.0, 1.0, 1.0, 1.0, 1.0, 1.0, 1.0, 1.0, 1.0, 1.0, 1.0, 1.0, 1.0, 1.0, 1.0, 1.0, 1.0, 1.0, 1.0, 1.0, 1.0, 1.0, 1.0, 1.0]): _vg.add([_i], _w, 'REPLACE')
_m = ob_001.modifiers.new('アーマチュア', 'ARMATURE')
_m.object = ob_x
ob_x.location = (0.0, 0.0, 0.5)
ob_x.rotation_euler = (0.0, -0.0, 1.571)
ob_x.show_in_front = True
ob_x_1.parent = ob_x
ob_x_1.matrix_parent_inverse = Matrix(((-4.371e-08, 1.0, 0.0, -0.0), (-1.0, -4.371e-08, -0.0, 0.0), (0.0, -0.0, 1.0, -0.5), (-0.0, 0.0, -0.0, 1.0)))
ob_x_1.location = (0.0, 0.0, 1.0)
ob_x_1.scale = (1.0, 1.0, 0.5)
_vg = ob_x_1.vertex_groups.new(name='ボーン')
_vg.add([0, 1, 2, 3, 4, 5, 6, 7, 8, 9, 10, 11, 12, 13, 14, 15, 16, 17, 18, 19, 20, 21, 22, 23, 24, 25, 26, 27, 28, 29, 30, 31, 32, 33], 1.0, 'REPLACE')
_vg = ob_x_1.vertex_groups.new(name='ボーン.001')
_vg = ob_x_1.vertex_groups.new(name='ボーン.002')
_m = ob_x_1.modifiers.new('アーマチュア', 'ARMATURE')
_m.object = ob_x
ob_001_1.parent = ob_x
ob_001_1.matrix_parent_inverse = Matrix(((-4.371e-08, 1.0, 0.0, -0.0), (-1.0, -4.371e-08, -0.0, 0.0), (0.0, -0.0, 1.0, -0.5), (-0.0, 0.0, -0.0, 1.0)))
ob_001_1.location = (0.0, 0.0, 1.0)
ob_001_1.scale = (1.0, 1.0, 0.5)
_vg = ob_001_1.vertex_groups.new(name='ボーン')
_vg.add([0, 1, 2, 3, 4, 5, 6, 7, 8, 9, 10, 11, 12, 13, 14, 15, 16, 17, 18, 19, 20, 21, 22, 23, 24, 25, 26, 27, 28, 29, 30, 31, 32, 33], 1.0, 'REPLACE')
_vg = ob_001_1.vertex_groups.new(name='ボーン.001')
_vg = ob_001_1.vertex_groups.new(name='ボーン.002')
_m = ob_001_1.modifiers.new('アーマチュア', 'ARMATURE')
_m.object = ob_x
ob_002.parent = ob_x
ob_002.matrix_parent_inverse = Matrix(((1.0, -0.0, 0.0, -0.0), (-0.0, 1.0, -0.0, 0.0), (0.0, -0.0, 1.0, -0.5), (-0.0, 0.0, -0.0, 1.0)))
ob_002.location = (-1.4, 0.0, 1.0)
ob_002.scale = (0.4, 0.2, 0.4)
_vg = ob_002.vertex_groups.new(name='ボーン.001')
for _i, _w in zip([0, 1, 2, 3, 4, 5, 6, 7, 8, 9, 10, 11, 12, 13, 14, 15, 16, 17, 18, 19, 20, 21, 22, 23, 24, 25, 26, 27, 28, 29, 30, 31, 32, 33, 34, 35, 36, 37, 38, 39, 40, 41, 42, 43, 44, 45, 46, 47, 48, 49, 50, 51], [1.0, 1.0, 1.0, 1.0, 1.0, 1.0, 1.0, 1.0, 1.0, 1.0, 0.9999, 1.0, 1.0, 1.0, 1.0, 1.0, 1.0, 0.9995, 1.0, 1.0, 0.9994, 1.0, 1.0, 1.0, 1.0, 1.0, 0.9999, 1.0, 0.9991, 1.0, 0.9996, 1.0, 1.0, 0.9996, 0.9998, 0.9993, 1.0, 0.9999, 0.9996, 0.9995, 1.0, 0.999, 1.0, 0.9985, 1.0, 0.9999, 1.0, 0.9996, 0.9992, 0.9996, 0.9997, 0.9994]): _vg.add([_i], _w, 'REPLACE')
_vg = ob_002.vertex_groups.new(name='ボーン.002')
for _i, _w in zip([52, 53, 54, 55, 56, 57, 58, 59, 60, 61, 62, 63, 64, 65, 66, 67, 68, 69, 70, 71, 72, 73, 74, 75, 76, 77, 78, 79, 80, 81, 82, 83, 84, 85, 86, 87, 88, 89, 90, 91, 92, 93, 94, 95, 96, 97, 98, 99, 100, 101, 102, 103], [1.0, 1.0, 1.0, 1.0, 1.0, 1.0, 1.0, 1.0, 1.0, 1.0, 1.0, 1.0, 1.0, 1.0, 1.0, 1.0, 1.0, 1.0, 1.0, 1.0, 1.0, 1.0, 1.0, 1.0, 1.0, 1.0, 1.0, 1.0, 1.0, 1.0, 1.0, 1.0, 1.0, 1.0, 1.0, 1.0, 1.0, 1.0, 1.0, 1.0, 1.0, 1.0, 1.0, 1.0, 1.0, 1.0, 1.0, 1.0, 1.0, 1.0, 1.0, 1.0]): _vg.add([_i], _w, 'REPLACE')
_m = ob_002.modifiers.new('アーマチュア', 'ARMATURE')
_m.object = ob_x

# ---- collection membership
col_collection.objects.link(ob_001)
col_collection.objects.link(ob_x)
col_collection.objects.link(ob_x_1)
col_collection.objects.link(ob_001_1)
col_collection.objects.link(ob_002)

# ---- scene / render settings (as saved in the file)
scene.frame_start = 1; scene.frame_end = 250; scene.frame_set(40)
scene.render.engine = 'BLENDER_EEVEE_NEXT'
bpy.context.view_layer.update()

# ---- added for rendering (the .blend has no active camera and no usable light): camera, sun
cam_auto = bpy.data.cameras.new('AutoCamera')
cam_auto.lens = 50.0
cam_auto.sensor_width = 36.0
cam_auto.clip_end = 1000.0
ob_auto_camera = bpy.data.objects.new('AutoCamera', cam_auto)
scene.collection.objects.link(ob_auto_camera)
ob_auto_camera.location = (4.46343, -5.72369, 4.57074)
ob_auto_camera.rotation_euler = (1.09748, -7.21219e-08, 0.694738)
scene.camera = ob_auto_camera
light_auto_sun = bpy.data.lights.new('AutoSun', 'SUN')
light_auto_sun.energy = 3.0
light_auto_sun.angle = 0.0523599
ob_auto_sun = bpy.data.objects.new('AutoSun', light_auto_sun)
scene.collection.objects.link(ob_auto_sun)
ob_auto_sun.rotation_euler = (0.872665, 0.174533, 0.523599)
bpy.context.view_layer.update()
